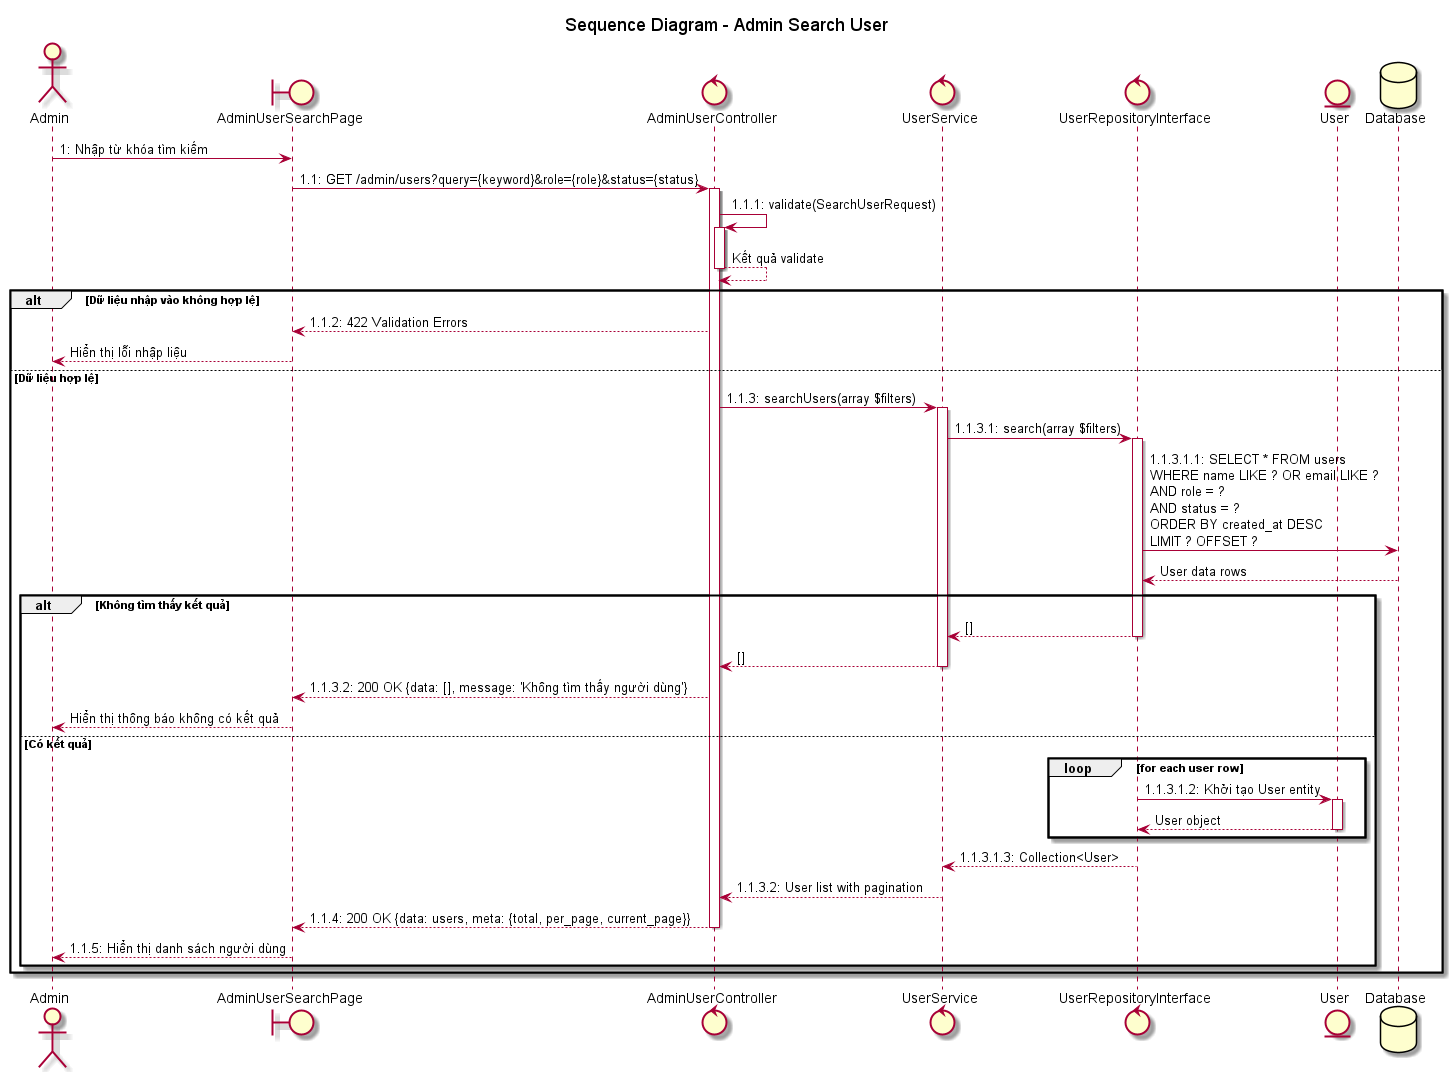

The diagram above was rendered by PlantUML. Its source (embedded in the PNG):
@startuml admin_search_user
title Sequence Diagram - Admin Search User

actor "Admin" as admin
boundary "AdminUserSearchPage" as UI
control "AdminUserController" as controller
control "UserService" as service
control "UserRepositoryInterface" as repository
entity "User" as user
database "Database" as db

admin -> UI: 1: Nhập từ khóa tìm kiếm
UI -> controller: 1.1: GET /admin/users?query={keyword}&role={role}&status={status}
activate controller

controller -> controller++: 1.1.1: validate(SearchUserRequest)
controller --> controller--: Kết quả validate

alt Dữ liệu nhập vào không hợp lệ
    controller --> UI: 1.1.2: 422 Validation Errors
    UI --> admin: Hiển thị lỗi nhập liệu
else Dữ liệu hợp lệ
    controller -> service: 1.1.3: searchUsers(array $filters)
    activate service
    
    service -> repository: 1.1.3.1: search(array $filters)
    activate repository
    
    repository -> db: 1.1.3.1.1: SELECT * FROM users\nWHERE name LIKE ? OR email LIKE ?\nAND role = ?\nAND status = ?\nORDER BY created_at DESC\nLIMIT ? OFFSET ?
    db --> repository: User data rows
    
    alt Không tìm thấy kết quả
        repository --> service: []
        deactivate repository
        service --> controller: []
        deactivate service
        controller --> UI: 1.1.3.2: 200 OK {data: [], message: 'Không tìm thấy người dùng'}
        UI --> admin: Hiển thị thông báo không có kết quả
    else Có kết quả
        loop for each user row
            repository -> user: 1.1.3.1.2: Khởi tạo User entity
            activate user
            user --> repository: User object
            deactivate user
        end
        
        repository --> service: 1.1.3.1.3: Collection<User>
        deactivate repository
        
        service --> controller: 1.1.3.2: User list with pagination
        deactivate service
        
        controller --> UI: 1.1.4: 200 OK {data: users, meta: {total, per_page, current_page}}
        deactivate controller
        
        UI --> admin: 1.1.5: Hiển thị danh sách người dùng
    end
end

@enduml